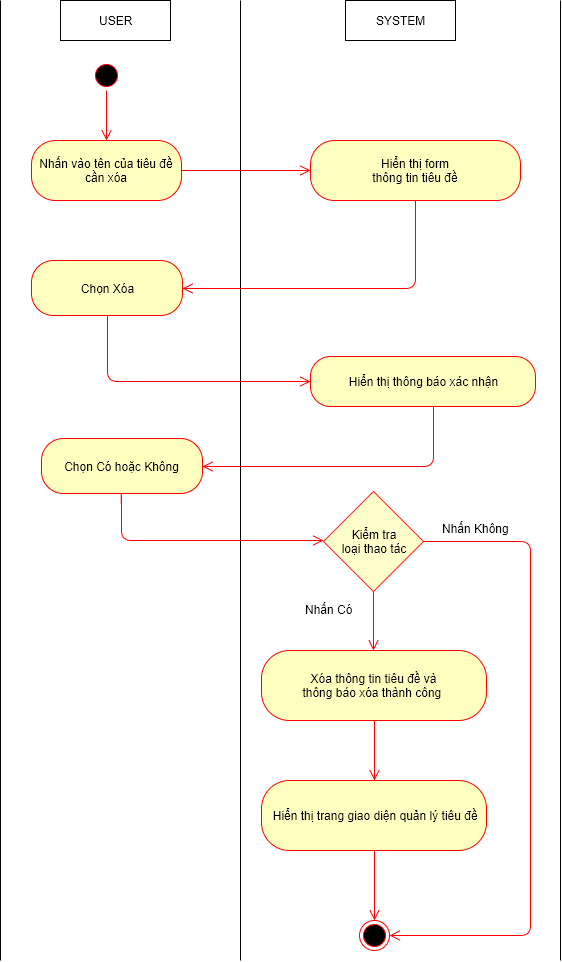

The diagram above was exported from draw.io. Its source (the exported page's mxGraphModel, read from the mxfile embedded in the PNG):
<mxGraphModel dx="872" dy="520" grid="1" gridSize="10" guides="1" tooltips="1" connect="1" arrows="1" fold="1" page="1" pageScale="1" pageWidth="826" pageHeight="1169" background="#ffffff" math="0" shadow="0">
  <root>
    <mxCell id="0" />
    <mxCell id="1" parent="0" />
    <mxCell id="509f2e2d5f3fb2f4-6" value="USER" style="html=1;" parent="1" vertex="1">
      <mxGeometry x="100" y="40" width="110" height="40" as="geometry" />
    </mxCell>
    <mxCell id="509f2e2d5f3fb2f4-8" value="SYSTEM" style="html=1;" parent="1" vertex="1">
      <mxGeometry x="385" y="40" width="110" height="40" as="geometry" />
    </mxCell>
    <mxCell id="509f2e2d5f3fb2f4-12" value="" style="endArrow=none;html=1;" parent="1" edge="1">
      <mxGeometry relative="1" as="geometry">
        <mxPoint x="280" y="1000" as="sourcePoint" />
        <mxPoint x="280" y="40" as="targetPoint" />
      </mxGeometry>
    </mxCell>
    <mxCell id="509f2e2d5f3fb2f4-18" value="" style="ellipse;html=1;shape=startState;fillColor=#000000;strokeColor=#ff0000;" parent="1" vertex="1">
      <mxGeometry x="131" y="100" width="30" height="30" as="geometry" />
    </mxCell>
    <mxCell id="509f2e2d5f3fb2f4-20" value="Nhấn vào tên của tiêu đề cần xóa" style="rounded=1;whiteSpace=wrap;html=1;arcSize=40;fillColor=#ffffc0;strokeColor=#ff0000;" parent="1" vertex="1">
      <mxGeometry x="71" y="180" width="150" height="60" as="geometry" />
    </mxCell>
    <mxCell id="509f2e2d5f3fb2f4-29" value="" style="html=1;align=left;verticalAlign=top;endArrow=open;endSize=8;strokeColor=#ff0000;entryX=0;entryY=0.5;exitX=1;exitY=0.5;" parent="1" source="509f2e2d5f3fb2f4-20" target="509f2e2d5f3fb2f4-35" edge="1">
      <mxGeometry x="154" y="338" as="geometry">
        <mxPoint x="340" y="423" as="targetPoint" />
        <mxPoint x="154" y="370" as="sourcePoint" />
        <mxPoint as="offset" />
      </mxGeometry>
    </mxCell>
    <mxCell id="509f2e2d5f3fb2f4-35" value="Hiển thị form&lt;div&gt;thông tin&amp;nbsp;&lt;span&gt;tiêu đề&lt;/span&gt;&lt;/div&gt;" style="rounded=1;whiteSpace=wrap;html=1;arcSize=40;fillColor=#ffffc0;strokeColor=#ff0000;" parent="1" vertex="1">
      <mxGeometry x="350" y="180" width="210" height="60" as="geometry" />
    </mxCell>
    <mxCell id="509f2e2d5f3fb2f4-41" value="" style="endArrow=none;html=1;" parent="1" edge="1">
      <mxGeometry x="40" y="40" as="geometry">
        <mxPoint x="40" y="1000" as="sourcePoint" />
        <mxPoint x="40" y="40" as="targetPoint" />
      </mxGeometry>
    </mxCell>
    <mxCell id="1f18c2f25de16f76-16" value="" style="html=1;align=left;verticalAlign=top;endArrow=open;endSize=8;strokeColor=#ff0000;exitX=0.5;exitY=1;edgeStyle=orthogonalEdgeStyle;entryX=1;entryY=0.5;" parent="1" source="509f2e2d5f3fb2f4-35" target="1f18c2f25de16f76-40" edge="1">
      <mxGeometry x="523" y="333" as="geometry">
        <mxPoint x="230" y="295" as="targetPoint" />
        <mxPoint x="380" y="270" as="sourcePoint" />
        <mxPoint as="offset" />
        <Array as="points">
          <mxPoint x="455" y="328" />
        </Array>
      </mxGeometry>
    </mxCell>
    <mxCell id="1f18c2f25de16f76-17" value="" style="html=1;align=left;verticalAlign=top;endArrow=open;endSize=8;strokeColor=#ff0000;entryX=0.5;entryY=0;exitX=0.5;exitY=1;" parent="1" source="509f2e2d5f3fb2f4-18" target="509f2e2d5f3fb2f4-20" edge="1">
      <mxGeometry x="164" y="348" as="geometry">
        <mxPoint x="330" y="333" as="targetPoint" />
        <mxPoint x="225" y="333" as="sourcePoint" />
        <mxPoint as="offset" />
      </mxGeometry>
    </mxCell>
    <mxCell id="1f18c2f25de16f76-22" value="" style="endArrow=none;html=1;" parent="1" edge="1">
      <mxGeometry x="600" y="40" as="geometry">
        <mxPoint x="600" y="1000" as="sourcePoint" />
        <mxPoint x="600" y="40" as="targetPoint" />
      </mxGeometry>
    </mxCell>
    <mxCell id="1f18c2f25de16f76-40" value="Chọn Xóa" style="rounded=1;whiteSpace=wrap;html=1;arcSize=40;fillColor=#ffffc0;strokeColor=#ff0000;" parent="1" vertex="1">
      <mxGeometry x="71" y="300" width="151" height="55" as="geometry" />
    </mxCell>
    <mxCell id="1f18c2f25de16f76-48" value="Xóa thông tin tiêu đề&amp;nbsp;và&lt;div&gt;thông báo xóa thành công&amp;nbsp;&lt;/div&gt;" style="rounded=1;whiteSpace=wrap;html=1;arcSize=40;fillColor=#ffffc0;strokeColor=#ff0000;" parent="1" vertex="1">
      <mxGeometry x="301" y="690" width="225" height="70" as="geometry" />
    </mxCell>
    <mxCell id="15" value="" style="html=1;align=left;verticalAlign=top;endArrow=open;endSize=8;strokeColor=#ff0000;edgeStyle=orthogonalEdgeStyle;exitX=0.5;exitY=1;entryX=0;entryY=0.5;" parent="1" source="1f18c2f25de16f76-40" target="18" edge="1">
      <mxGeometry x="536" y="828" as="geometry">
        <mxPoint x="350" y="445" as="targetPoint" />
        <mxPoint x="110" y="800" as="sourcePoint" />
        <mxPoint as="offset" />
        <Array as="points">
          <mxPoint x="147" y="421" />
        </Array>
      </mxGeometry>
    </mxCell>
    <mxCell id="16" value="" style="html=1;align=left;verticalAlign=top;endArrow=open;endSize=8;strokeColor=#ff0000;entryX=0.5;entryY=0;exitX=0.5;exitY=1;" parent="1" source="30" target="17" edge="1">
      <mxGeometry x="-1" y="205" as="geometry">
        <mxPoint x="440" y="820" as="targetPoint" />
        <mxPoint x="630" y="870" as="sourcePoint" />
        <mxPoint x="20" y="13" as="offset" />
        <Array as="points" />
      </mxGeometry>
    </mxCell>
    <mxCell id="17" value="" style="ellipse;html=1;shape=endState;fillColor=#000000;strokeColor=#ff0000;" parent="1" vertex="1">
      <mxGeometry x="399" y="960" width="30" height="30" as="geometry" />
    </mxCell>
    <mxCell id="18" value="Hiển thị thông báo xác nhận" style="rounded=1;whiteSpace=wrap;html=1;arcSize=40;fillColor=#ffffc0;strokeColor=#ff0000;" parent="1" vertex="1">
      <mxGeometry x="350" y="396" width="225" height="50" as="geometry" />
    </mxCell>
    <mxCell id="19" value="" style="html=1;align=left;verticalAlign=top;endArrow=open;endSize=8;strokeColor=#ff0000;exitX=0.5;exitY=1;edgeStyle=orthogonalEdgeStyle;entryX=1;entryY=0.5;" parent="1" target="20" edge="1">
      <mxGeometry x="541" y="539" as="geometry">
        <mxPoint x="260" y="560" as="targetPoint" />
        <mxPoint x="473" y="446" as="sourcePoint" />
        <mxPoint as="offset" />
        <Array as="points">
          <mxPoint x="473" y="506" />
        </Array>
      </mxGeometry>
    </mxCell>
    <mxCell id="20" value="Chọn Có hoặc Không" style="rounded=1;whiteSpace=wrap;html=1;arcSize=40;fillColor=#ffffc0;strokeColor=#ff0000;" parent="1" vertex="1">
      <mxGeometry x="81" y="478" width="161" height="55" as="geometry" />
    </mxCell>
    <mxCell id="21" value="" style="html=1;align=left;verticalAlign=top;endArrow=open;endSize=8;strokeColor=#ff0000;edgeStyle=orthogonalEdgeStyle;exitX=0.5;exitY=1;" parent="1" source="20" edge="1">
      <mxGeometry x="550" y="1033" as="geometry">
        <mxPoint x="363" y="580" as="targetPoint" />
        <mxPoint x="161" y="560" as="sourcePoint" />
        <mxPoint as="offset" />
        <Array as="points">
          <mxPoint x="161" y="533" />
          <mxPoint x="161" y="580" />
          <mxPoint x="363" y="580" />
        </Array>
      </mxGeometry>
    </mxCell>
    <mxCell id="24" value="Kiểm tra&lt;div&gt;loại thao tác&lt;/div&gt;" style="strokeWidth=1;html=1;shape=mxgraph.flowchart.decision;whiteSpace=wrap;fillColor=#FFFFCC;strokeColor=#FF3333;" parent="1" vertex="1">
      <mxGeometry x="363" y="531" width="100" height="100" as="geometry" />
    </mxCell>
    <mxCell id="26" value="" style="html=1;align=left;verticalAlign=top;endArrow=open;endSize=8;strokeColor=#ff0000;exitX=0.5;exitY=1;exitPerimeter=0;" parent="1" source="24" edge="1">
      <mxGeometry x="9" y="215" as="geometry">
        <mxPoint x="413" y="690" as="targetPoint" />
        <mxPoint x="735" y="490" as="sourcePoint" />
        <mxPoint x="20" y="13" as="offset" />
        <Array as="points" />
      </mxGeometry>
    </mxCell>
    <mxCell id="27" value="Nhấn Có" style="text;html=1;resizable=0;points=[];autosize=1;align=left;verticalAlign=top;spacingTop=-4;" parent="1" vertex="1">
      <mxGeometry x="343" y="640" width="60" height="20" as="geometry" />
    </mxCell>
    <mxCell id="28" value="" style="html=1;align=left;verticalAlign=top;endArrow=open;endSize=8;strokeColor=#ff0000;exitX=1;exitY=0.5;exitPerimeter=0;entryX=1;entryY=0.5;" parent="1" source="24" target="17" edge="1">
      <mxGeometry x="19" y="225" as="geometry">
        <mxPoint x="570" y="940" as="targetPoint" />
        <mxPoint x="423" y="641" as="sourcePoint" />
        <mxPoint x="20" y="13" as="offset" />
        <Array as="points">
          <mxPoint x="570" y="581" />
          <mxPoint x="570" y="975" />
        </Array>
      </mxGeometry>
    </mxCell>
    <mxCell id="29" value="Nhấn Không" style="text;html=1;resizable=0;points=[];autosize=1;align=left;verticalAlign=top;spacingTop=-4;" parent="1" vertex="1">
      <mxGeometry x="480" y="559" width="80" height="20" as="geometry" />
    </mxCell>
    <mxCell id="30" value="&lt;div&gt;&lt;span&gt;&amp;nbsp;H&lt;/span&gt;&lt;span&gt;iển thị trang giao diện quản lý&amp;nbsp;&lt;/span&gt;&lt;span&gt;tiêu đề&lt;/span&gt;&lt;/div&gt;" style="rounded=1;whiteSpace=wrap;html=1;arcSize=40;fillColor=#ffffc0;strokeColor=#ff0000;" parent="1" vertex="1">
      <mxGeometry x="301" y="820" width="225" height="70" as="geometry" />
    </mxCell>
    <mxCell id="31" value="" style="html=1;align=left;verticalAlign=top;endArrow=open;endSize=8;strokeColor=#ff0000;exitX=0.5;exitY=1;entryX=0.5;entryY=0;" parent="1" source="1f18c2f25de16f76-48" target="30" edge="1">
      <mxGeometry x="19" y="225" as="geometry">
        <mxPoint x="423" y="700" as="targetPoint" />
        <mxPoint x="423" y="641" as="sourcePoint" />
        <mxPoint x="20" y="13" as="offset" />
        <Array as="points" />
      </mxGeometry>
    </mxCell>
  </root>
</mxGraphModel>